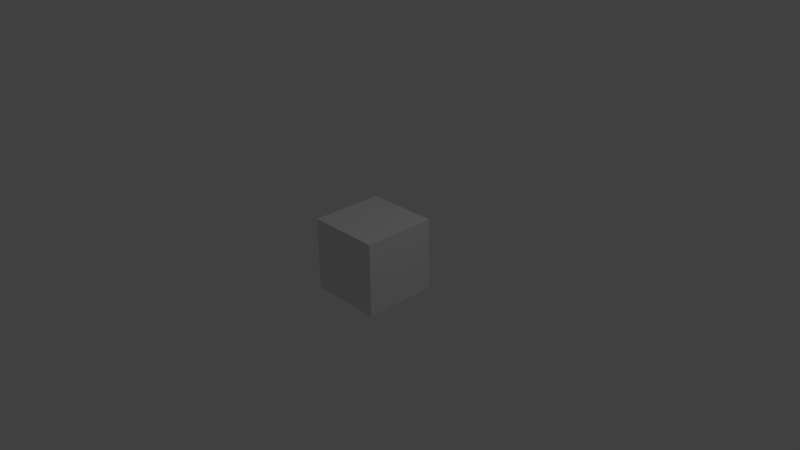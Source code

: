 # Source: PlainDoor.blend  (saved by Blender 2.73.0; exported with 4.5.12 LTS)
import bpy
from mathutils import Matrix  # noqa: F401  (used for matrix-valued properties, if any)

bpy.ops.wm.read_factory_settings(use_empty=True)
scene = bpy.context.scene
scene.name = 'Scene'

# ---- collections
col_collection_1 = bpy.data.collections.new('Collection 1'); scene.collection.children.link(col_collection_1)

# ---- materials (node trees are filled in below, after node groups)
mat_material = bpy.data.materials.new('Material')
mat_material.alpha_threshold = 0.0
mat_material.use_transparent_shadow = False
mat_material.roughness = 0.5
mat_material.line_color = (0.0, 0.0, 0.0, 1.0)

# ---- material node trees

# ---- world
world_world = bpy.data.worlds.new('World'); scene.world = world_world
world_world.color = (0.05088, 0.05088, 0.05088)
world_world.use_sun_shadow = False
world_world.sun_shadow_jitter_overblur = 0.0
world_world.cycles.sampling_method = 'MANUAL'
world_world.cycles.sample_map_resolution = 256

# ---- cameras
cam_camera = bpy.data.cameras.new('Camera')
cam_camera.clip_end = 100.0
cam_camera.lens = 35.0
cam_camera.sensor_width = 32.0
cam_camera.sensor_height = 18.0
cam_camera.ortho_scale = 7.314
cam_camera.dof.focus_distance = 0.0
cam_camera.dof.aperture_fstop = 128.0

# ---- lights
light_lamp = bpy.data.lights.new('Lamp', 'POINT')
light_lamp.transmission_factor = 0.0
light_lamp.cutoff_distance = 30.0
light_lamp.energy = 100.0
light_lamp.shadow_buffer_clip_start = 1.001
light_lamp.shadow_soft_size = 0.1
light_lamp.shadow_maximum_resolution = 0.006
light_lamp.use_absolute_resolution = True
light_lamp.cycles.use_multiple_importance_sampling = False

# ---- meshes
me_cube_001 = bpy.data.meshes.new('Cube.001')
me_cube_001.from_pydata([(-0.5, -0.5, -0.5), (-0.5, 0.5, -0.5), (0.5, 0.5, -0.5), (0.5, -0.5, -0.5), (-0.5, -0.5, 0.5), (-0.5, 0.5, 0.5), (0.5, 0.5, 0.5), (0.5, -0.5, 0.5)], [], [(4, 5, 1, 0), (5, 6, 2, 1), (6, 7, 3, 2), (7, 4, 0, 3), (0, 1, 2, 3), (7, 6, 5, 4)])
me_cube_001.use_remesh_preserve_volume = False
me_cube_001.use_remesh_preserve_attributes = False
me_cube_001.use_mirror_vertex_groups = False
me_cube_001.update()
me_cube = bpy.data.meshes.new('Cube')
me_cube.from_pydata([(0.5, 0.5, -0.5), (0.5, 0.125, -0.5), (-0.5, 0.125, -0.5), (-0.5, 0.5, -0.5), (0.5, 0.5, 0.5), (-0.5, 0.5, 0.5), (0.5, 0.125, 0.5), (-0.5, 0.125, 0.5), (0.5, -0.125, -0.5), (0.5, -0.5, -0.5), (-0.5, -0.5, -0.5), (-0.5, -0.125, -0.5), (0.5, -0.125, 0.5), (0.5, -0.5, 0.5), (-0.5, -0.5, 0.5), (-0.5, -0.125, 0.5)], [], [(0, 1, 2, 3), (4, 0, 3, 5), (0, 4, 6, 1), (7, 5, 3, 2), (4, 5, 7, 6), (7, 2, 1, 6), (8, 9, 10, 11), (12, 13, 9, 8), (9, 13, 14, 10), (10, 14, 15, 11), (15, 14, 13, 12), (12, 8, 11, 15)])
me_cube.materials.append(mat_material)
me_cube.use_remesh_preserve_volume = False
me_cube.use_remesh_preserve_attributes = False
me_cube.use_mirror_vertex_groups = False
me_cube.update()

# ---- objects
ob_cube_001 = bpy.data.objects.new('Cube.001', me_cube_001)
ob_cube = bpy.data.objects.new('Cube', me_cube)
ob_lamp = bpy.data.objects.new('Lamp', light_lamp)
ob_camera = bpy.data.objects.new('Camera', cam_camera)

# ---- transforms, parenting, visibility, modifiers, constraints
ob_cube_001.location = (0.0, 0.0, 0.0)
ob_cube_001.scale = (1.0, 0.25, 1.0)
ob_cube_001.lineart.crease_threshold = 0.0
ob_cube.location = (0.0, 0.0, 0.0)
ob_cube.lock_rotations_4d = False
ob_cube.empty_display_type = 'ARROWS'
ob_cube.lineart.crease_threshold = 0.0
ob_lamp.location = (4.076, 1.005, 5.904)
ob_lamp.rotation_euler = (0.6503, 0.05522, 1.866)
ob_lamp.lock_rotations_4d = False
ob_lamp.empty_display_type = 'ARROWS'
ob_lamp.color = (0.0, 0.0, 0.0, 0.0)
ob_lamp.lineart.crease_threshold = 0.0
ob_camera.location = (7.481, -6.508, 5.344)
ob_camera.rotation_euler = (1.109, 0.01082, 0.8149)
ob_camera.lock_rotations_4d = False
ob_camera.empty_display_type = 'ARROWS'
ob_camera.color = (0.0, 0.0, 0.0, 0.0)
ob_camera.display_type = 'WIRE'
ob_camera.lineart.crease_threshold = 0.0

# ---- collection membership
col_collection_1.objects.link(ob_cube_001)
col_collection_1.objects.link(ob_cube)
col_collection_1.objects.link(ob_lamp)
col_collection_1.objects.link(ob_camera)

# ---- scene / render settings (as saved in the file)
scene.camera = ob_camera
scene.frame_start = 1; scene.frame_end = 250; scene.frame_set(1)
scene.render.engine = 'BLENDER_EEVEE_NEXT'
scene.render.resolution_percentage = 50
scene.render.dither_intensity = 0.0
scene.cycles.use_denoising = False
scene.cycles.samples = 10
scene.cycles.sampling_pattern = 'TABULATED_SOBOL'
scene.cycles.light_sampling_threshold = 0.0
scene.cycles.use_adaptive_sampling = False
scene.cycles.use_light_tree = False
scene.cycles.blur_glossy = 0.0
scene.cycles.pixel_filter_type = 'GAUSSIAN'
scene.cycles.sample_clamp_indirect = 0.0
scene.view_settings.view_transform = 'Standard'
bpy.context.view_layer.update()
